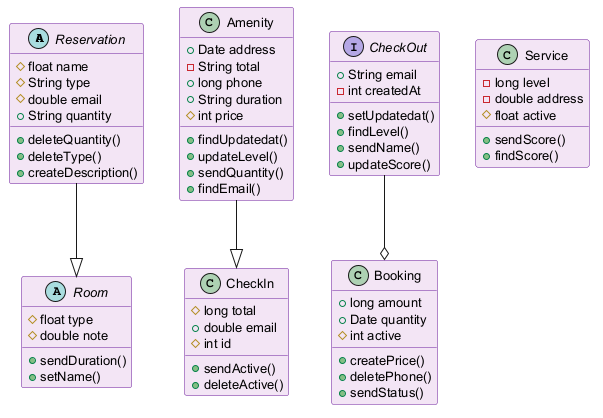

The diagram above was rendered by PlantUML. Its source (embedded in the PNG):
@startuml
skinparam backgroundColor #FFFFFF
skinparam classBackgroundColor #F3E5F5
skinparam classBorderColor #6A1B9A
skinparam defaultFontSize 13
abstract class Reservation {
  #float name
  #String type
  #double email
  +String quantity
  +deleteQuantity()
  +deleteType()
  +createDescription()
}
class CheckIn {
  #long total
  +double email
  #int id
  +sendActive()
  +deleteActive()
}
interface CheckOut {
  +String email
  -int createdAt
  +setUpdatedat()
  +findLevel()
  +sendName()
  +updateScore()
}
abstract class Room {
  #float type
  #double note
  +sendDuration()
  +setName()
}
class Amenity {
  +Date address
  -String total
  +long phone
  +String duration
  #int price
  +findUpdatedat()
  +updateLevel()
  +sendQuantity()
  +findEmail()
}
class Booking {
  +long amount
  +Date quantity
  #int active
  +createPrice()
  +deletePhone()
  +sendStatus()
}
class Service {
  -long level
  -double address
  #float active
  +sendScore()
  +findScore()
}
Amenity --|> CheckIn
CheckOut --o Booking
Reservation --|> Room
@enduml